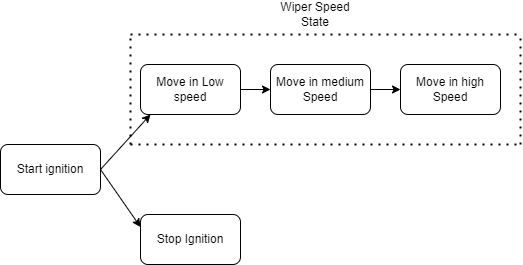

The diagram above was exported from draw.io. Its source (the exported page's mxGraphModel, read from the mxfile embedded in the PNG):
<mxGraphModel dx="1153" dy="543" grid="1" gridSize="10" guides="1" tooltips="1" connect="1" arrows="1" fold="1" page="1" pageScale="1" pageWidth="850" pageHeight="1100" math="0" shadow="0">
  <root>
    <mxCell id="0" />
    <mxCell id="1" parent="0" />
    <mxCell id="W8czqp1UOuXFu3tqvpeF-2" value="Move in high Speed" style="rounded=1;whiteSpace=wrap;html=1;" vertex="1" parent="1">
      <mxGeometry x="520" y="220" width="100" height="50" as="geometry" />
    </mxCell>
    <mxCell id="kmDyyIx0dC55CpAuEFwY-6" value="" style="edgeStyle=orthogonalEdgeStyle;rounded=0;orthogonalLoop=1;jettySize=auto;html=1;" edge="1" parent="1" source="W8czqp1UOuXFu3tqvpeF-4" target="W8czqp1UOuXFu3tqvpeF-2">
      <mxGeometry relative="1" as="geometry" />
    </mxCell>
    <mxCell id="W8czqp1UOuXFu3tqvpeF-4" value="Move in medium Speed" style="rounded=1;whiteSpace=wrap;html=1;" vertex="1" parent="1">
      <mxGeometry x="390" y="220" width="100" height="50" as="geometry" />
    </mxCell>
    <mxCell id="kmDyyIx0dC55CpAuEFwY-5" value="" style="edgeStyle=orthogonalEdgeStyle;rounded=0;orthogonalLoop=1;jettySize=auto;html=1;" edge="1" parent="1" source="W8czqp1UOuXFu3tqvpeF-7" target="W8czqp1UOuXFu3tqvpeF-4">
      <mxGeometry relative="1" as="geometry" />
    </mxCell>
    <mxCell id="W8czqp1UOuXFu3tqvpeF-7" value="Move in Low speed" style="rounded=1;whiteSpace=wrap;html=1;" vertex="1" parent="1">
      <mxGeometry x="260" y="220" width="100" height="50" as="geometry" />
    </mxCell>
    <mxCell id="W8czqp1UOuXFu3tqvpeF-8" value="Start ignition" style="rounded=1;whiteSpace=wrap;html=1;" vertex="1" parent="1">
      <mxGeometry x="120" y="300" width="100" height="50" as="geometry" />
    </mxCell>
    <mxCell id="W8czqp1UOuXFu3tqvpeF-9" value="Stop Ignition" style="rounded=1;whiteSpace=wrap;html=1;" vertex="1" parent="1">
      <mxGeometry x="260" y="370" width="100" height="50" as="geometry" />
    </mxCell>
    <mxCell id="kmDyyIx0dC55CpAuEFwY-2" value="" style="endArrow=classic;html=1;rounded=0;exitX=1;exitY=0.5;exitDx=0;exitDy=0;" edge="1" parent="1" source="W8czqp1UOuXFu3tqvpeF-8">
      <mxGeometry width="50" height="50" relative="1" as="geometry">
        <mxPoint x="230" y="320" as="sourcePoint" />
        <mxPoint x="270" y="270" as="targetPoint" />
      </mxGeometry>
    </mxCell>
    <mxCell id="kmDyyIx0dC55CpAuEFwY-4" value="" style="endArrow=classic;html=1;rounded=0;entryX=0;entryY=0.25;entryDx=0;entryDy=0;exitX=1;exitY=0.5;exitDx=0;exitDy=0;" edge="1" parent="1" source="W8czqp1UOuXFu3tqvpeF-8" target="W8czqp1UOuXFu3tqvpeF-9">
      <mxGeometry width="50" height="50" relative="1" as="geometry">
        <mxPoint x="230" y="330" as="sourcePoint" />
        <mxPoint x="270" y="390" as="targetPoint" />
      </mxGeometry>
    </mxCell>
    <mxCell id="kmDyyIx0dC55CpAuEFwY-7" value="Wiper Speed State" style="text;html=1;strokeColor=none;fillColor=none;align=center;verticalAlign=middle;whiteSpace=wrap;rounded=0;" vertex="1" parent="1">
      <mxGeometry x="390" y="160" width="90" height="20" as="geometry" />
    </mxCell>
    <mxCell id="kmDyyIx0dC55CpAuEFwY-8" value="" style="endArrow=none;dashed=1;html=1;dashPattern=1 3;strokeWidth=2;rounded=0;" edge="1" parent="1">
      <mxGeometry width="50" height="50" relative="1" as="geometry">
        <mxPoint x="250" y="300" as="sourcePoint" />
        <mxPoint x="640" y="300" as="targetPoint" />
      </mxGeometry>
    </mxCell>
    <mxCell id="kmDyyIx0dC55CpAuEFwY-9" value="" style="endArrow=none;dashed=1;html=1;dashPattern=1 3;strokeWidth=2;rounded=0;" edge="1" parent="1">
      <mxGeometry width="50" height="50" relative="1" as="geometry">
        <mxPoint x="250" y="300" as="sourcePoint" />
        <mxPoint x="250" y="190" as="targetPoint" />
      </mxGeometry>
    </mxCell>
    <mxCell id="kmDyyIx0dC55CpAuEFwY-10" value="" style="endArrow=none;dashed=1;html=1;dashPattern=1 3;strokeWidth=2;rounded=0;" edge="1" parent="1">
      <mxGeometry width="50" height="50" relative="1" as="geometry">
        <mxPoint x="640" y="300" as="sourcePoint" />
        <mxPoint x="640" y="190" as="targetPoint" />
      </mxGeometry>
    </mxCell>
    <mxCell id="kmDyyIx0dC55CpAuEFwY-11" value="" style="endArrow=none;dashed=1;html=1;dashPattern=1 3;strokeWidth=2;rounded=0;" edge="1" parent="1">
      <mxGeometry width="50" height="50" relative="1" as="geometry">
        <mxPoint x="250" y="190" as="sourcePoint" />
        <mxPoint x="640" y="190" as="targetPoint" />
      </mxGeometry>
    </mxCell>
  </root>
</mxGraphModel>